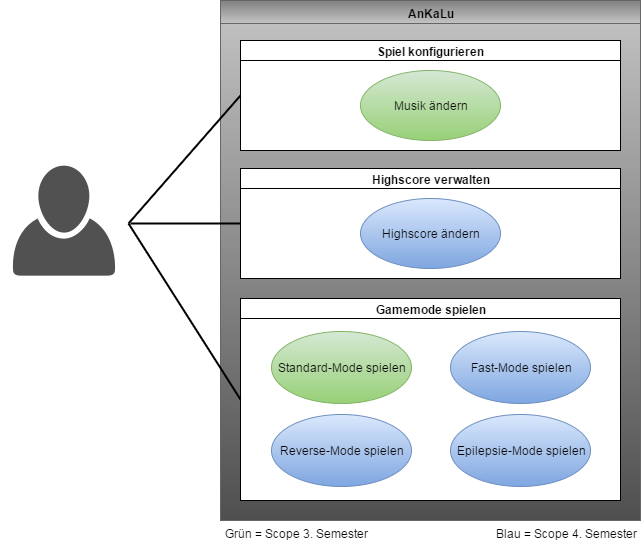

The diagram above was exported from draw.io. Its source (the exported page's mxGraphModel, read from the mxfile embedded in the PNG):
<mxGraphModel dx="1106" dy="540" grid="1" gridSize="10" guides="1" tooltips="1" connect="1" arrows="1" fold="1" page="1" pageScale="1" pageWidth="826" pageHeight="1169" background="#ffffff" math="0" shadow="0">
  <root>
    <mxCell id="0" />
    <mxCell id="1" parent="0" />
    <mxCell id="4" value="AnKaLu" style="swimlane;whiteSpace=wrap;html=1;fillColor=#808080;strokeColor=#666666;labelBackgroundColor=none;gradientColor=#C4C4C4;" parent="1" vertex="1">
      <mxGeometry x="300" y="62" width="420" height="520" as="geometry" />
    </mxCell>
    <mxCell id="62" value="" style="whiteSpace=wrap;html=1;rounded=0;shadow=0;glass=0;strokeWidth=1;align=left;fillColor=#4F4F4F;strokeColor=#666666;gradientColor=#BFBFBF;gradientDirection=north;" parent="4" vertex="1">
      <mxGeometry y="23" width="420" height="497" as="geometry" />
    </mxCell>
    <mxCell id="33" value="&lt;p style=&quot;margin: 0px ; margin-top: 4px ; text-align: center&quot;&gt;&lt;b&gt;Spiel konfigurieren&lt;/b&gt;&lt;/p&gt;" style="verticalAlign=top;align=left;overflow=fill;fontSize=12;fontFamily=Helvetica;html=1;rounded=0;shadow=0;glass=0;labelBackgroundColor=none;fillColor=#ffffff;strokeColor=#000000;arcSize=20;strokeWidth=1;" parent="4" vertex="1">
      <mxGeometry x="20" y="40" width="380" height="110" as="geometry" />
    </mxCell>
    <mxCell id="17" value="Musik ändern" style="ellipse;whiteSpace=wrap;html=1;labelBackgroundColor=none;fillColor=#d5e8d4;strokeColor=#82b366;gradientColor=#97d077;" parent="4" vertex="1">
      <mxGeometry x="140" y="70" width="140" height="70" as="geometry" />
    </mxCell>
    <mxCell id="34" value="" style="endArrow=none;html=1;edgeStyle=orthogonalEdgeStyle;" parent="4" edge="1">
      <mxGeometry relative="1" as="geometry">
        <mxPoint x="20" y="60" as="sourcePoint" />
        <mxPoint x="400" y="60" as="targetPoint" />
      </mxGeometry>
    </mxCell>
    <mxCell id="39" value="&lt;p style=&quot;margin: 0px ; margin-top: 4px ; text-align: center&quot;&gt;&lt;b&gt;Highscore verwalten&lt;/b&gt;&lt;/p&gt;" style="verticalAlign=top;align=left;overflow=fill;fontSize=12;fontFamily=Helvetica;html=1;rounded=0;shadow=0;glass=0;labelBackgroundColor=none;fillColor=#ffffff;strokeColor=#000000;arcSize=20;strokeWidth=1;" parent="4" vertex="1">
      <mxGeometry x="20" y="168" width="380" height="110" as="geometry" />
    </mxCell>
    <mxCell id="40" value="Highscore ändern" style="ellipse;whiteSpace=wrap;html=1;labelBackgroundColor=none;fillColor=#dae8fc;strokeColor=#6c8ebf;gradientColor=#7ea6e0;" parent="4" vertex="1">
      <mxGeometry x="140" y="198" width="140" height="70" as="geometry" />
    </mxCell>
    <mxCell id="41" value="" style="endArrow=none;html=1;edgeStyle=orthogonalEdgeStyle;" parent="4" edge="1">
      <mxGeometry relative="1" as="geometry">
        <mxPoint x="20" y="188" as="sourcePoint" />
        <mxPoint x="400" y="188" as="targetPoint" />
      </mxGeometry>
    </mxCell>
    <mxCell id="42" value="&lt;p style=&quot;margin: 0px ; margin-top: 4px ; text-align: center&quot;&gt;&lt;b&gt;Gamemode spielen&lt;/b&gt;&lt;/p&gt;" style="verticalAlign=top;align=left;overflow=fill;fontSize=12;fontFamily=Helvetica;html=1;rounded=0;shadow=0;glass=0;labelBackgroundColor=none;fillColor=#ffffff;strokeColor=#000000;arcSize=20;strokeWidth=1;" parent="4" vertex="1">
      <mxGeometry x="20" y="298" width="380" height="202" as="geometry" />
    </mxCell>
    <mxCell id="43" value="Standard-Mode spielen" style="ellipse;whiteSpace=wrap;html=1;labelBackgroundColor=none;fillColor=#d5e8d4;strokeColor=#82b366;gradientColor=#97d077;" parent="4" vertex="1">
      <mxGeometry x="51" y="331" width="140" height="72" as="geometry" />
    </mxCell>
    <mxCell id="44" value="" style="endArrow=none;html=1;edgeStyle=orthogonalEdgeStyle;" parent="4" edge="1">
      <mxGeometry relative="1" as="geometry">
        <mxPoint x="20" y="318" as="sourcePoint" />
        <mxPoint x="400" y="318" as="targetPoint" />
      </mxGeometry>
    </mxCell>
    <mxCell id="45" value="Fast-Mode spielen" style="ellipse;whiteSpace=wrap;html=1;labelBackgroundColor=none;fillColor=#dae8fc;strokeColor=#6c8ebf;gradientColor=#7ea6e0;" parent="4" vertex="1">
      <mxGeometry x="230" y="331" width="140" height="72" as="geometry" />
    </mxCell>
    <mxCell id="46" value="Reverse-Mode spielen" style="ellipse;whiteSpace=wrap;html=1;labelBackgroundColor=none;fillColor=#dae8fc;strokeColor=#6c8ebf;gradientColor=#7ea6e0;" parent="4" vertex="1">
      <mxGeometry x="51" y="414" width="140" height="72" as="geometry" />
    </mxCell>
    <mxCell id="59" value="Epilepsie-Mode spielen" style="ellipse;whiteSpace=wrap;html=1;labelBackgroundColor=none;fillColor=#dae8fc;strokeColor=#6c8ebf;gradientColor=#7ea6e0;" parent="4" vertex="1">
      <mxGeometry x="230" y="414" width="140" height="72" as="geometry" />
    </mxCell>
    <mxCell id="2" value="" style="shape=image;html=1;verticalAlign=top;verticalLabelPosition=bottom;labelBackgroundColor=#ffffff;imageAspect=0;aspect=fixed;image=https://cdn3.iconfinder.com/data/icons/faticons/32/user-01-128.png" parent="1" vertex="1">
      <mxGeometry x="80" y="221" width="128" height="128" as="geometry" />
    </mxCell>
    <mxCell id="63" value="Grün = Scope 3. Semester" style="text;html=1;strokeColor=none;fillColor=none;align=center;verticalAlign=middle;whiteSpace=wrap;rounded=0;shadow=0;glass=0;" parent="1" vertex="1">
      <mxGeometry x="300" y="585" width="150" height="20" as="geometry" />
    </mxCell>
    <mxCell id="64" value="Blau = Scope 4. Semester" style="text;html=1;strokeColor=none;fillColor=none;align=center;verticalAlign=middle;whiteSpace=wrap;rounded=0;shadow=0;glass=0;" parent="1" vertex="1">
      <mxGeometry x="570" y="585" width="150" height="20" as="geometry" />
    </mxCell>
    <mxCell id="65" value="" style="endArrow=none;html=1;endFill=0;entryX=0;entryY=0.5;strokeWidth=2;exitX=1;exitY=0.5;" parent="1" source="2" target="33" edge="1">
      <mxGeometry width="50" height="50" relative="1" as="geometry">
        <mxPoint x="208" y="310" as="sourcePoint" />
        <mxPoint x="258" y="260" as="targetPoint" />
      </mxGeometry>
    </mxCell>
    <mxCell id="66" value="" style="endArrow=none;html=1;endFill=0;entryX=0;entryY=0.5;strokeWidth=2;" parent="1" target="39" edge="1">
      <mxGeometry width="50" height="50" relative="1" as="geometry">
        <mxPoint x="210" y="285" as="sourcePoint" />
        <mxPoint x="330" y="167" as="targetPoint" />
      </mxGeometry>
    </mxCell>
    <mxCell id="67" value="" style="endArrow=none;html=1;endFill=0;entryX=0;entryY=0.5;strokeWidth=2;exitX=1;exitY=0.5;" parent="1" source="2" target="42" edge="1">
      <mxGeometry width="50" height="50" relative="1" as="geometry">
        <mxPoint x="210" y="310" as="sourcePoint" />
        <mxPoint x="330" y="295" as="targetPoint" />
      </mxGeometry>
    </mxCell>
  </root>
</mxGraphModel>